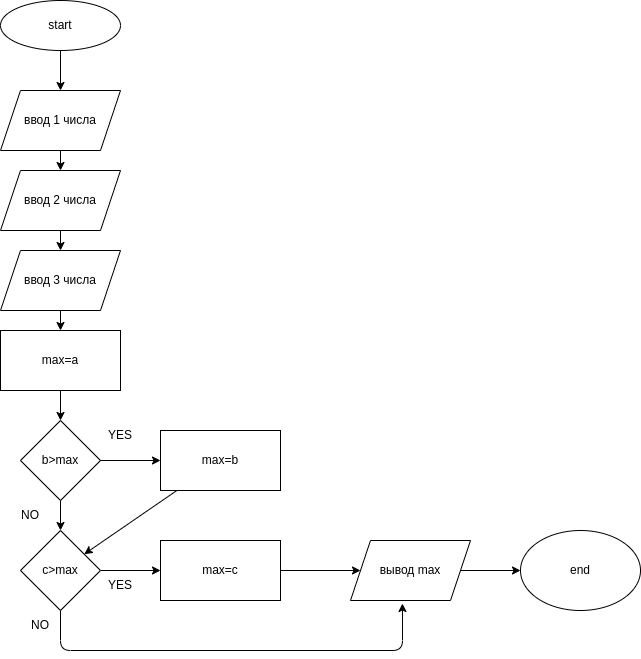

The diagram above was exported from draw.io. Its source (the exported page's mxGraphModel, read from the mxfile embedded in the PNG):
<mxGraphModel dx="1383" dy="647" grid="1" gridSize="10" guides="1" tooltips="1" connect="1" arrows="1" fold="1" page="1" pageScale="1" pageWidth="827" pageHeight="1169" math="0" shadow="0">
  <root>
    <mxCell id="0" />
    <mxCell id="1" parent="0" />
    <mxCell id="16" value="" style="edgeStyle=none;html=1;" edge="1" parent="1" source="2" target="3">
      <mxGeometry relative="1" as="geometry" />
    </mxCell>
    <mxCell id="2" value="start" style="ellipse;whiteSpace=wrap;html=1;" vertex="1" parent="1">
      <mxGeometry x="150" width="120" height="50" as="geometry" />
    </mxCell>
    <mxCell id="19" value="" style="edgeStyle=none;html=1;" edge="1" parent="1" source="3" target="4">
      <mxGeometry relative="1" as="geometry" />
    </mxCell>
    <mxCell id="3" value="ввод 1 числа" style="shape=parallelogram;perimeter=parallelogramPerimeter;whiteSpace=wrap;html=1;fixedSize=1;" vertex="1" parent="1">
      <mxGeometry x="150" y="90" width="120" height="60" as="geometry" />
    </mxCell>
    <mxCell id="21" value="" style="edgeStyle=none;html=1;" edge="1" parent="1" source="4" target="5">
      <mxGeometry relative="1" as="geometry" />
    </mxCell>
    <mxCell id="4" value="ввод 2 числа" style="shape=parallelogram;perimeter=parallelogramPerimeter;whiteSpace=wrap;html=1;fixedSize=1;" vertex="1" parent="1">
      <mxGeometry x="150" y="170" width="120" height="60" as="geometry" />
    </mxCell>
    <mxCell id="34" value="" style="edgeStyle=none;html=1;" edge="1" parent="1" source="5" target="14">
      <mxGeometry relative="1" as="geometry" />
    </mxCell>
    <mxCell id="5" value="ввод 3 числа" style="shape=parallelogram;perimeter=parallelogramPerimeter;whiteSpace=wrap;html=1;fixedSize=1;" vertex="1" parent="1">
      <mxGeometry x="150" y="250" width="120" height="60" as="geometry" />
    </mxCell>
    <mxCell id="27" value="" style="edgeStyle=none;html=1;" edge="1" parent="1" source="7" target="10">
      <mxGeometry relative="1" as="geometry" />
    </mxCell>
    <mxCell id="28" value="" style="edgeStyle=none;html=1;" edge="1" parent="1" source="7" target="8">
      <mxGeometry relative="1" as="geometry" />
    </mxCell>
    <mxCell id="7" value="b&amp;gt;max" style="rhombus;whiteSpace=wrap;html=1;" vertex="1" parent="1">
      <mxGeometry x="170" y="420" width="80" height="80" as="geometry" />
    </mxCell>
    <mxCell id="29" value="" style="edgeStyle=none;html=1;" edge="1" parent="1" source="8" target="11">
      <mxGeometry relative="1" as="geometry" />
    </mxCell>
    <mxCell id="39" style="edgeStyle=none;html=1;entryX=0.433;entryY=1.05;entryDx=0;entryDy=0;entryPerimeter=0;" edge="1" parent="1" source="8" target="12">
      <mxGeometry relative="1" as="geometry">
        <mxPoint x="410" y="700" as="targetPoint" />
        <Array as="points">
          <mxPoint x="210" y="650" />
          <mxPoint x="552" y="650" />
        </Array>
      </mxGeometry>
    </mxCell>
    <mxCell id="8" value="c&amp;gt;max" style="rhombus;whiteSpace=wrap;html=1;" vertex="1" parent="1">
      <mxGeometry x="170" y="530" width="80" height="80" as="geometry" />
    </mxCell>
    <mxCell id="41" style="edgeStyle=none;html=1;" edge="1" parent="1" source="10" target="8">
      <mxGeometry relative="1" as="geometry" />
    </mxCell>
    <mxCell id="10" value="max=b" style="rounded=0;whiteSpace=wrap;html=1;" vertex="1" parent="1">
      <mxGeometry x="310" y="430" width="120" height="60" as="geometry" />
    </mxCell>
    <mxCell id="32" style="edgeStyle=none;html=1;" edge="1" parent="1" source="11" target="12">
      <mxGeometry relative="1" as="geometry">
        <Array as="points" />
      </mxGeometry>
    </mxCell>
    <mxCell id="11" value="max=c" style="rounded=0;whiteSpace=wrap;html=1;" vertex="1" parent="1">
      <mxGeometry x="310" y="540" width="120" height="60" as="geometry" />
    </mxCell>
    <mxCell id="33" value="" style="edgeStyle=none;html=1;" edge="1" parent="1" source="12" target="13">
      <mxGeometry relative="1" as="geometry" />
    </mxCell>
    <mxCell id="12" value="вывод max" style="shape=parallelogram;perimeter=parallelogramPerimeter;whiteSpace=wrap;html=1;fixedSize=1;" vertex="1" parent="1">
      <mxGeometry x="500" y="540" width="120" height="60" as="geometry" />
    </mxCell>
    <mxCell id="13" value="end" style="ellipse;whiteSpace=wrap;html=1;" vertex="1" parent="1">
      <mxGeometry x="670" y="530" width="120" height="80" as="geometry" />
    </mxCell>
    <mxCell id="38" value="" style="edgeStyle=none;html=1;" edge="1" parent="1" source="14" target="7">
      <mxGeometry relative="1" as="geometry" />
    </mxCell>
    <mxCell id="14" value="max=a" style="rounded=0;whiteSpace=wrap;html=1;" vertex="1" parent="1">
      <mxGeometry x="150" y="330" width="120" height="60" as="geometry" />
    </mxCell>
    <mxCell id="40" value="YES" style="text;html=1;strokeColor=none;fillColor=none;align=center;verticalAlign=middle;whiteSpace=wrap;rounded=0;" vertex="1" parent="1">
      <mxGeometry x="240" y="420" width="60" height="30" as="geometry" />
    </mxCell>
    <mxCell id="42" value="NO" style="text;html=1;strokeColor=none;fillColor=none;align=center;verticalAlign=middle;whiteSpace=wrap;rounded=0;" vertex="1" parent="1">
      <mxGeometry x="150" y="500" width="60" height="30" as="geometry" />
    </mxCell>
    <mxCell id="43" value="NO" style="text;html=1;strokeColor=none;fillColor=none;align=center;verticalAlign=middle;whiteSpace=wrap;rounded=0;" vertex="1" parent="1">
      <mxGeometry x="160" y="610" width="60" height="30" as="geometry" />
    </mxCell>
    <mxCell id="44" value="YES" style="text;html=1;strokeColor=none;fillColor=none;align=center;verticalAlign=middle;whiteSpace=wrap;rounded=0;" vertex="1" parent="1">
      <mxGeometry x="240" y="570" width="60" height="30" as="geometry" />
    </mxCell>
  </root>
</mxGraphModel>